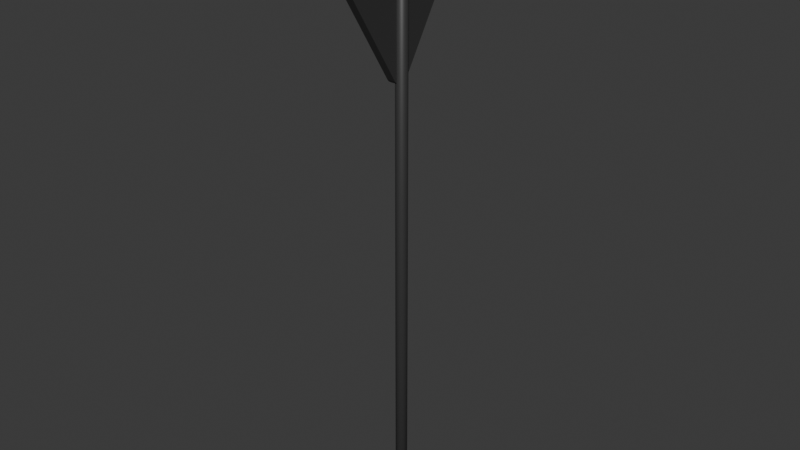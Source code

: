 # Source: giveway.blend  (saved by Blender 4.2.66; exported with 4.5.12 LTS)
import bpy
from mathutils import Matrix  # noqa: F401  (used for matrix-valued properties, if any)

bpy.ops.wm.read_factory_settings(use_empty=True)
scene = bpy.context.scene
scene.name = 'Scene'

# ---- collections
col_collection = bpy.data.collections.new('Collection'); scene.collection.children.link(col_collection)

# ---- materials (node trees are filled in below, after node groups)
mat_material_002 = bpy.data.materials.new('Material.002')
mat_material_001 = bpy.data.materials.new('Material.001')
mat_material_003 = bpy.data.materials.new('Material.003')

# ---- material node trees
mat_material_002.use_nodes = True; mat_material_002.node_tree.nodes.clear()
_N = mat_material_002.node_tree.nodes; _L = mat_material_002.node_tree.links
n0 = _N.new('ShaderNodeBsdfPrincipled'); n0.name = 'Principled BSDF'; n0.location = (10, 300)
n0.inputs[0].default_value = (0.03828, 0.03828, 0.03828, 1.0)
n1 = _N.new('ShaderNodeOutputMaterial'); n1.name = 'Material Output'; n1.location = (300, 300)
_L.new(n0.outputs[0], n1.inputs[0])
n1.is_active_output = True
mat_material_001.use_nodes = True; mat_material_001.node_tree.nodes.clear()
_N = mat_material_001.node_tree.nodes; _L = mat_material_001.node_tree.links
n0 = _N.new('ShaderNodeBsdfPrincipled'); n0.name = 'Principled BSDF'; n0.location = (10, 300)
n1 = _N.new('ShaderNodeOutputMaterial'); n1.name = 'Material Output'; n1.location = (300, 300)
_L.new(n0.outputs[0], n1.inputs[0])
n1.is_active_output = True
mat_material_003.use_nodes = True; mat_material_003.node_tree.nodes.clear()
_N = mat_material_003.node_tree.nodes; _L = mat_material_003.node_tree.links
n0 = _N.new('ShaderNodeBsdfPrincipled'); n0.name = 'Principled BSDF'; n0.location = (10, 300)
n0.inputs[0].default_value = (0.7758, 0.0, 0.02416, 1.0)
n1 = _N.new('ShaderNodeOutputMaterial'); n1.name = 'Material Output'; n1.location = (300, 300)
_L.new(n0.outputs[0], n1.inputs[0])
n1.is_active_output = True

# ---- world
world_world = bpy.data.worlds.new('World'); scene.world = world_world
world_world.use_nodes = True; world_world.node_tree.nodes.clear()
_N = world_world.node_tree.nodes; _L = world_world.node_tree.links
n0 = _N.new('ShaderNodeOutputWorld'); n0.name = 'World Output'; n0.location = (300, 300)
n1 = _N.new('ShaderNodeBackground'); n1.name = 'Background'; n1.location = (10, 300)
n1.inputs[0].default_value = (0.05088, 0.05088, 0.05088, 1.0)
_L.new(n1.outputs[0], n0.inputs[0])
n0.is_active_output = True
world_world.color = (0.05088, 0.05088, 0.05088)
world_world.sun_shadow_jitter_overblur = 0.0

# ---- meshes
me_cylinder = bpy.data.meshes.new('Cylinder')
me_cylinder.from_pydata([(0.0, 0.1, -1.0), (0.0, 0.1, 2.635), (0.05, 0.0866, -1.0), (0.05, 0.0866, 2.635), (0.0866, 0.05, -1.0), (0.0866, 0.05, 2.635), (0.1, 0.0, -1.0), (0.1, 0.0, 2.635), (0.0866, -0.05, -1.0), (0.0866, -0.05, 2.635), (0.05, -0.0866, -1.0), (0.05, -0.0866, 2.635), (0.0, -0.1, -1.0), (0.0, -0.1, 2.635), (-0.05, -0.0866, -1.0), (-0.05, -0.0866, 2.635), (-0.0866, -0.05, -1.0), (-0.0866, -0.05, 2.635), (-0.1, 0.0, -1.0), (-0.1, 0.0, 2.635), (-0.0866, 0.05, -1.0), (-0.0866, 0.05, 2.635), (-0.05, 0.0866, -1.0), (-0.05, 0.0866, 2.635)], [], [(0, 1, 3, 2), (2, 3, 5, 4), (4, 5, 7, 6), (6, 7, 9, 8), (8, 9, 11, 10), (10, 11, 13, 12), (12, 13, 15, 14), (14, 15, 17, 16), (16, 17, 19, 18), (18, 19, 21, 20), (3, 1, 23, 21, 19, 17, 15, 13, 11, 9, 7, 5), (20, 21, 23, 22), (22, 23, 1, 0), (0, 2, 4, 6, 8, 10, 12, 14, 16, 18, 20, 22)])
me_cylinder.polygons.foreach_set('use_smooth', [True] * 14)
_uv = me_cylinder.uv_layers.new(name='UVMap')
_uv.uv.foreach_set('vector', [1.0, 0.5, 1.0, 1.0, 0.9167, 1.0, 0.9167, 0.5, 0.9167, 0.5, 0.9167, 1.0, 0.8333, 1.0, 0.8333, 0.5, 0.8333, 0.5, 0.8333, 1.0, 0.75, 1.0, 0.75, 0.5, 0.75, 0.5, 0.75, 1.0, 0.6667, 1.0, 0.6667, 0.5, 0.6667, 0.5, 0.6667, 1.0, 0.5833, 1.0, 0.5833, 0.5, 0.5833, 0.5, 0.5833, 1.0, 0.5, 1.0, 0.5, 0.5, 0.5, 0.5, 0.5, 1.0, 0.4167, 1.0, 0.4167, 0.5, 0.4167, 0.5, 0.4167, 1.0, 0.3333, 1.0, 0.3333, 0.5, 0.3333, 0.5, 0.3333, 1.0, 0.25, 1.0, 0.25, 0.5, 0.25, 0.5, 0.25, 1.0, 0.1667, 1.0, 0.1667, 0.5, 0.37, 0.4578, 0.25, 0.49, 0.13, 0.4578, 0.04215, 0.37, 0.01, 0.25, 0.04215, 0.13, 0.13, 0.04215, 0.25, 0.01, 0.37, 0.04215, 0.4578, 0.13, 0.49, 0.25, 0.4578, 0.37, 0.1667, 0.5, 0.1667, 1.0, 0.08333, 1.0, 0.08333, 0.5, 0.08333, 0.5, 0.08333, 1.0, 7.451e-08, 1.0, 7.451e-08, 0.5, 0.75, 0.49, 0.87, 0.4578, 0.9578, 0.37, 0.99, 0.25, 0.9578, 0.13, 0.87, 0.04215, 0.75, 0.01, 0.63, 0.04215, 0.5422, 0.13, 0.51, 0.25, 0.5422, 0.37, 0.63, 0.4578])
me_cylinder.materials.append(mat_material_002)
me_cylinder.update()
me_plane = bpy.data.meshes.new('Plane')
me_plane.from_pydata([(0.4582, 0.6231, -8.317e-05), (0.4465, 0.622, -8.318e-05), (0.4352, 0.6186, -8.317e-05), (0.4249, 0.613, -8.318e-05), (0.5183, 0.5631, -8.317e-05), (0.5171, 0.5748, -8.317e-05), (0.5137, 0.5861, -8.317e-05), (0.5081, 0.5965, -8.317e-05), (0.5007, 0.6056, -8.317e-05), (0.4916, 0.613, -8.317e-05), (0.4812, 0.6186, -8.317e-05), (0.4699, 0.622, -8.317e-05), (-0.4791, -0.05005, -0.0001534), (-0.4882, -0.04259, -0.0001534), (-0.4957, -0.03349, -0.0001534), (-0.5012, -0.02311, -0.0001534), (-0.5046, -0.01184, -0.0001534), (-0.5058, -0.0001313, -0.0001534), (-0.5046, 0.01158, -0.0001534), (0.4259, -0.6151, 0.0001201), (0.4363, -0.6206, 0.0001201), (0.4476, -0.624, 0.0001201), (0.4593, -0.6252, 0.0001201), (0.471, -0.624, 0.0001201), (0.4822, -0.6206, 0.0001201), (0.4926, -0.6151, 0.0001201), (0.5017, -0.6076, 0.0001201), (0.5092, -0.5985, 0.0001201), (0.5147, -0.5881, 0.0001201), (0.5182, -0.5769, 0.0001201), (0.5193, -0.5652, 0.0001201), (0.5182, -0.5534, 0.0001201), (-0.5012, 0.02284, -0.0001534), (-0.4957, 0.03322, -0.0001534), (-0.4882, 0.04232, -0.0001534), (-0.4791, 0.04979, -0.0001534), (0.4582, 0.6231, -0.05429), (0.4465, 0.622, -0.05429), (0.4352, 0.6186, -0.05429), (0.4249, 0.613, -0.05429), (0.5183, 0.5631, -0.05429), (0.5171, 0.5748, -0.05429), (0.5137, 0.5861, -0.05429), (0.5081, 0.5965, -0.05429), (0.5007, 0.6056, -0.05429), (0.4916, 0.613, -0.05429), (0.4812, 0.6186, -0.05429), (0.4699, 0.622, -0.05429), (-0.4791, -0.05005, -0.05436), (-0.4882, -0.04259, -0.05436), (-0.4957, -0.03349, -0.05436), (-0.5012, -0.02311, -0.05436), (-0.5046, -0.01184, -0.05436), (-0.5058, -0.0001313, -0.05436), (-0.5046, 0.01158, -0.05436), (0.4259, -0.6151, -0.05409), (0.4363, -0.6206, -0.05409), (0.4476, -0.624, -0.05409), (0.4593, -0.6252, -0.05409), (0.471, -0.624, -0.05409), (0.4822, -0.6206, -0.05409), (0.4926, -0.6151, -0.05409), (0.5017, -0.6076, -0.05409), (0.5092, -0.5985, -0.05409), (0.5147, -0.5881, -0.05409), (0.5182, -0.5769, -0.05409), (0.5193, -0.5652, -0.05409), (0.5182, -0.5534, -0.05409), (-0.5012, 0.02284, -0.05436), (-0.4957, 0.03322, -0.05436), (-0.4882, 0.04232, -0.05436), (-0.4791, 0.04979, -0.05436), (0.4122, 0.4572, -7.043e-05), (-0.333, -0.004965, -0.0001241), (0.4152, -0.4653, 8.492e-05)], [], [(15, 16, 52, 51), (2, 1, 37, 38), (17, 18, 54, 53), (16, 17, 53, 52), (3, 2, 38, 39), (18, 32, 68, 54), (20, 19, 55, 56), (5, 4, 40, 41), (32, 33, 69, 68), (21, 20, 56, 57), (6, 5, 41, 42), (33, 34, 70, 69), (22, 21, 57, 58), (7, 6, 42, 43), (34, 35, 71, 70), (23, 22, 58, 59), (8, 7, 43, 44), (4, 30, 66, 40), (24, 23, 59, 60), (9, 8, 44, 45), (12, 48, 55, 19), (25, 24, 60, 61), (10, 9, 45, 46), (3, 39, 71, 35), (26, 25, 61, 62), (11, 10, 46, 47), (27, 26, 62, 63), (0, 11, 47, 36), (28, 27, 63, 64), (12, 13, 49, 48), (29, 28, 64, 65), (13, 14, 50, 49), (30, 29, 65, 66), (14, 15, 51, 50), (1, 0, 36, 37), (31, 30, 66, 67), (37, 36, 47, 46, 45, 44, 43, 42, 41, 40, 66, 65, 64, 63, 62, 61, 60, 59, 58, 57, 56, 55, 48, 49, 50, 51, 52, 53, 54, 68, 69, 70, 71, 39, 38), (16, 15, 73), (1, 2, 72), (18, 17, 73), (17, 16, 73), (2, 3, 72), (32, 18, 73), (19, 20, 74), (4, 5, 72), (33, 32, 73), (20, 21, 74), (5, 6, 72), (34, 33, 73), (21, 22, 74), (6, 7, 72), (35, 34, 73), (22, 23, 74), (7, 8, 72), (30, 4, 72, 74), (23, 24, 74), (8, 9, 72), (19, 74, 73, 12), (24, 25, 74), (9, 10, 72), (35, 73, 72, 3), (25, 26, 74), (10, 11, 72), (26, 27, 74), (11, 0, 72), (27, 28, 74), (13, 12, 73), (28, 29, 74), (14, 13, 73), (29, 30, 74), (15, 14, 73), (0, 1, 72), (30, 31, 74), (74, 72, 73)])
me_plane.polygons.foreach_set('material_index', [0, 0, 0, 0, 0, 0, 0, 0, 0, 0, 0, 0, 0, 0, 0, 0, 0, 0, 0, 0, 0, 0, 0, 0, 0, 0, 0, 0, 0, 0, 0, 0, 0, 0, 0, 0, 0, 2, 2, 2, 2, 2, 2, 2, 2, 2, 2, 2, 2, 2, 2, 2, 2, 2, 2, 2, 2, 2, 2, 2, 2, 2, 2, 2, 2, 2, 2, 2, 2, 2, 2, 2, 2, 1])
_uv = me_plane.uv_layers.new(name='UVMap')
_uv.uv.foreach_set('vector', [0.0, 0.0, 0.0, 0.0, 0.0, 0.0, 0.0, 0.0, 0.0, 0.0, 0.0, 0.0, 0.0, 0.0, 0.0, 0.0, 0.0, 0.0, 0.0, 0.0, 0.0, 0.0, 0.0, 0.0, 0.0, 0.0, 0.0, 0.0, 0.0, 0.0, 0.0, 0.0, 0.0, 0.0, 0.0, 0.0, 0.0, 0.0, 0.0, 0.0, 0.0, 0.0, 0.0, 0.0, 0.0, 0.0, 0.0, 0.0, 0.0, 0.0, 0.0, 0.0, 0.0, 0.0, 0.0, 0.0, 0.0, 0.0, 0.0, 0.0, 0.0, 0.0, 0.0, 0.0, 0.0, 0.0, 0.0, 0.0, 0.0, 0.0, 0.0, 0.0, 0.0, 0.0, 0.0, 0.0, 0.0, 0.0, 0.0, 0.0, 0.0, 0.0, 0.0, 0.0, 0.0, 0.0, 0.0, 0.0, 0.0, 0.0, 0.0, 0.0, 0.0, 0.0, 0.0, 0.0, 0.0, 0.0, 0.0, 0.0, 0.0, 0.0, 0.0, 0.0, 0.0, 0.0, 0.0, 0.0, 0.0, 0.0, 0.0, 0.0, 0.0, 0.0, 0.0, 0.0, 0.0, 0.0, 0.0, 0.0, 0.0, 0.0, 0.0, 0.0, 0.0, 0.0, 0.0, 0.0, 0.0, 0.0, 0.0, 0.0, 0.0, 0.0, 0.0, 0.0, 0.0, 0.0, 0.0, 0.0, 0.0, 0.0, 0.0, 0.0, 0.0, 0.0, 0.0, 0.0, 0.0, 0.0, 0.0, 0.0, 0.0, 0.0, 0.0, 0.0, 0.0, 0.0, 0.0, 0.0, 0.0, 0.0, 0.0, 0.0, 0.0, 0.0, 0.0, 0.0, 0.0, 0.0, 0.0, 0.0, 0.0, 0.0, 0.0, 0.0, 0.0, 0.0, 0.0, 0.0, 0.0, 0.0, 0.0, 0.0, 0.0, 0.0, 0.0, 0.0, 0.0, 0.0, 0.0, 0.0, 0.0, 0.0, 0.0, 0.0, 0.0, 0.0, 0.0, 0.0, 0.0, 0.0, 0.0, 0.0, 0.0, 0.0, 0.0, 0.0, 0.0, 0.0, 0.0, 0.0, 0.0, 0.0, 0.0, 0.0, 0.0, 0.0, 0.0, 0.0, 0.0, 0.0, 0.0, 0.0, 0.0, 0.0, 0.0, 0.0, 0.0, 0.0, 0.0, 0.0, 0.0, 0.0, 0.0, 0.0, 0.0, 0.0, 0.0, 0.0, 0.0, 0.0, 0.0, 0.0, 0.0, 0.0, 0.0, 0.0, 0.0, 0.0, 0.0, 0.0, 0.0, 0.0, 0.0, 0.0, 0.0, 0.0, 0.0, 0.0, 0.0, 0.0, 0.0, 0.0, 0.0, 0.0, 0.0, 0.0, 0.0, 0.0, 0.0, 0.0, 0.0, 0.0, 0.0, 0.0, 0.0, 0.0, 0.0, 0.0, 0.0, 0.0, 0.0, 0.0, 0.0, 0.0, 0.0, 0.0, 0.0, 0.0, 0.0, 0.0, 0.0, 0.0, 0.0, 0.0, 0.0, 0.0, 0.0, 0.0, 0.0, 0.0, 0.0, 0.0, 0.0, 0.0, 0.0, 0.0, 0.0, 0.0, 0.0, 0.0, 0.0, 0.0, 0.0, 0.0, 0.0, 0.0, 0.0, 0.0, 0.0, 0.0, 0.0, 0.0, 0.0, 0.0, 0.0, 0.0, 0.0, 0.0, 0.0, 0.0, 0.0, 0.0, 0.0, 0.0, 0.0, 0.0, 0.0, 0.0, 0.0, 0.0, 0.0, 0.0, 0.0, 0.0, 0.0, 0.0, 0.0, 0.0, 0.0, 0.0, 0.0, 0.0, 0.0, 0.0, 0.0, 0.0, 0.0, 0.0, 0.0, 0.0, 0.0, 0.0, 0.0, 0.0, 0.0, 0.0, 0.0, 0.0, 0.0, 0.0, 0.0, 0.0, 0.0, 0.0, 0.0, 0.0, 0.0, 0.0, 0.0, 0.0, 0.0, 0.0, 0.0, 0.0, 0.0, 0.0, 0.0, 0.0, 0.0, 0.0, 0.0, 0.0, 0.0, 0.0, 0.0, 0.0, 0.0, 0.0, 0.0, 0.0, 0.0, 0.0, 0.0, 0.0, 0.0, 0.0, 0.0, 0.0, 0.0, 0.0, 0.0, 0.0, 0.0, 0.0, 0.0, 0.0, 0.0, 0.0, 0.0, 0.0, 0.0, 0.0, 0.0, 0.0, 0.0, 0.0, 0.0, 0.0, 0.0, 0.0, 0.0, 0.0, 0.0, 0.0, 0.0, 0.0, 0.0, 0.0, 0.0, 0.0, 0.0, 0.0, 0.0, 0.0, 0.0, 0.0, 0.0, 0.0, 0.0, 0.0, 0.0, 0.0, 0.0, 0.0, 0.0, 0.0, 0.0, 0.0, 0.0, 0.0, 0.0, 0.0, 0.0, 0.0, 0.0, 0.0, 0.0, 0.0, 0.0, 0.0, 0.0, 0.0, 0.0, 0.0, 0.0, 0.0, 0.0, 0.0, 0.0, 0.0, 0.0, 0.0, 0.0, 0.0, 0.0, 0.0, 0.0, 0.0, 0.0, 0.0, 0.0, 0.0, 0.0, 0.0, 0.0, 0.0, 0.0, 0.0, 0.0, 0.0, 0.0, 0.0, 0.0, 0.0, 0.0, 0.0, 0.0, 0.0, 0.0, 0.0, 0.0, 0.0, 0.0, 0.0, 0.0, 0.0, 0.0, 0.0, 0.0, 0.0, 0.0, 0.0, 0.0, 0.0, 0.0, 0.0, 0.0, 0.0, 0.0, 0.0, 0.0, 0.0, 0.0, 0.0, 0.0, 0.0, 0.0, 0.0, 0.0, 0.0, 0.0, 0.0, 0.0, 0.0, 0.0, 0.0, 0.0, 0.0, 0.0, 0.0, 0.0, 0.0, 0.0, 0.0, 0.0, 0.0, 0.0, 0.0, 0.0, 0.0, 0.0, 0.0, 0.0, 0.0, 0.0, 0.0, 0.0, 0.0, 0.0, 0.0, 0.0, 0.0, 0.0, 0.0, 0.0, 0.0, 0.0, 0.0, 0.0, 0.0, 0.0, 0.0, 0.0, 0.0])
me_plane.materials.append(mat_material_002)
me_plane.materials.append(mat_material_001)
me_plane.materials.append(mat_material_003)
me_plane.update()

# ---- objects
ob_pole = bpy.data.objects.new('Pole', me_cylinder)
ob_plane = bpy.data.objects.new('Plane', me_plane)

# ---- transforms, parenting, visibility, modifiers, constraints
ob_pole.location = (0.0, 0.0, 1.2)
ob_pole.scale = (0.5, 0.5, 1.2)
ob_plane.location = (-0.07912, 0.0, 4.351)
ob_plane.rotation_euler = (-0.0, -1.571, 0.0)
ob_plane.scale = (1.332, 1.332, 1.332)

# ---- collection membership
col_collection.objects.link(ob_pole)
col_collection.objects.link(ob_plane)

# ---- scene / render settings (as saved in the file)
scene.frame_start = 1; scene.frame_end = 250; scene.frame_set(2)
scene.render.engine = 'BLENDER_EEVEE_NEXT'
bpy.context.view_layer.update()

# ---- added for rendering (the .blend has no active camera and no usable light): camera, sun
cam_auto = bpy.data.cameras.new('AutoCamera')
cam_auto.lens = 50.0
cam_auto.sensor_width = 36.0
cam_auto.clip_end = 1000.0
ob_auto_camera = bpy.data.objects.new('AutoCamera', cam_auto)
scene.collection.objects.link(ob_auto_camera)
ob_auto_camera.location = (4.9, -5.89894, 6.45323)
ob_auto_camera.rotation_euler = (1.09748, -7.21219e-08, 0.694738)
scene.camera = ob_auto_camera
light_auto_sun = bpy.data.lights.new('AutoSun', 'SUN')
light_auto_sun.energy = 3.0
light_auto_sun.angle = 0.0523599
ob_auto_sun = bpy.data.objects.new('AutoSun', light_auto_sun)
scene.collection.objects.link(ob_auto_sun)
ob_auto_sun.rotation_euler = (0.872665, 0.174533, 0.523599)
bpy.context.view_layer.update()
